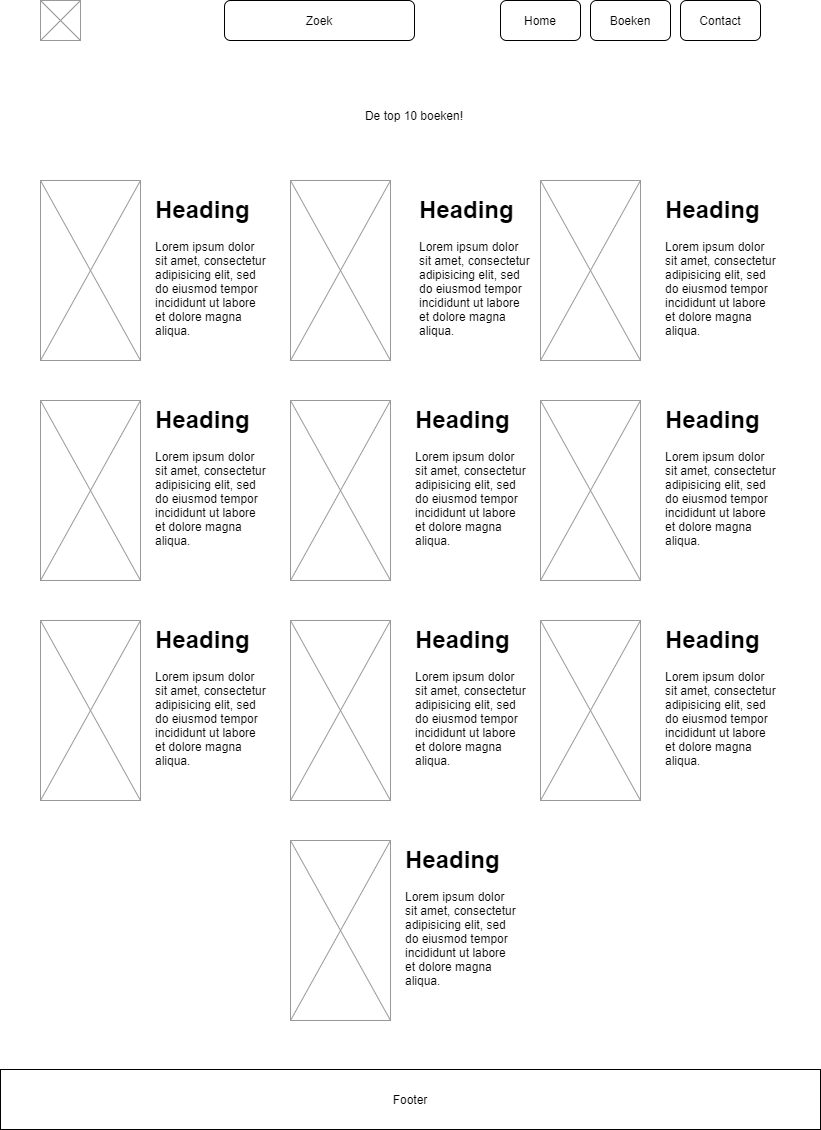

The diagram above was exported from draw.io. Its source (the exported page's mxGraphModel, read from the mxfile embedded in the PNG):
<mxGraphModel dx="1422" dy="833" grid="1" gridSize="10" guides="1" tooltips="1" connect="1" arrows="1" fold="1" page="1" pageScale="1" pageWidth="827" pageHeight="1169" math="0" shadow="0">
  <root>
    <mxCell id="0" />
    <mxCell id="1" parent="0" />
    <mxCell id="DHrMqolvhMq-IBd-EKLQ-1" value="" style="verticalLabelPosition=bottom;shadow=0;dashed=0;align=center;html=1;verticalAlign=top;strokeWidth=1;shape=mxgraph.mockup.graphics.simpleIcon;strokeColor=#999999;" vertex="1" parent="1">
      <mxGeometry x="40" y="40" width="40" height="40" as="geometry" />
    </mxCell>
    <mxCell id="DHrMqolvhMq-IBd-EKLQ-2" value="Zoek" style="rounded=1;whiteSpace=wrap;html=1;" vertex="1" parent="1">
      <mxGeometry x="224" y="40" width="190" height="40" as="geometry" />
    </mxCell>
    <mxCell id="DHrMqolvhMq-IBd-EKLQ-3" value="Home" style="rounded=1;whiteSpace=wrap;html=1;" vertex="1" parent="1">
      <mxGeometry x="500" y="40" width="80" height="40" as="geometry" />
    </mxCell>
    <mxCell id="DHrMqolvhMq-IBd-EKLQ-4" value="Boeken" style="rounded=1;whiteSpace=wrap;html=1;" vertex="1" parent="1">
      <mxGeometry x="590" y="40" width="80" height="40" as="geometry" />
    </mxCell>
    <mxCell id="DHrMqolvhMq-IBd-EKLQ-6" value="" style="verticalLabelPosition=bottom;shadow=0;dashed=0;align=center;html=1;verticalAlign=top;strokeWidth=1;shape=mxgraph.mockup.graphics.simpleIcon;strokeColor=#999999;" vertex="1" parent="1">
      <mxGeometry x="40" y="220" width="100" height="180" as="geometry" />
    </mxCell>
    <mxCell id="DHrMqolvhMq-IBd-EKLQ-7" value="&lt;h1&gt;Heading&lt;/h1&gt;&lt;p&gt;Lorem ipsum dolor sit amet, consectetur adipisicing elit, sed do eiusmod tempor incididunt ut labore et dolore magna aliqua.&lt;/p&gt;" style="text;html=1;strokeColor=none;fillColor=none;spacing=5;spacingTop=-20;whiteSpace=wrap;overflow=hidden;rounded=0;" vertex="1" parent="1">
      <mxGeometry x="150" y="230" width="120" height="180" as="geometry" />
    </mxCell>
    <mxCell id="DHrMqolvhMq-IBd-EKLQ-8" value="" style="verticalLabelPosition=bottom;shadow=0;dashed=0;align=center;html=1;verticalAlign=top;strokeWidth=1;shape=mxgraph.mockup.graphics.simpleIcon;strokeColor=#999999;" vertex="1" parent="1">
      <mxGeometry x="290" y="220" width="100" height="180" as="geometry" />
    </mxCell>
    <mxCell id="DHrMqolvhMq-IBd-EKLQ-9" value="&lt;h1&gt;Heading&lt;/h1&gt;&lt;p&gt;Lorem ipsum dolor sit amet, consectetur adipisicing elit, sed do eiusmod tempor incididunt ut labore et dolore magna aliqua.&lt;/p&gt;" style="text;html=1;strokeColor=none;fillColor=none;spacing=5;spacingTop=-20;whiteSpace=wrap;overflow=hidden;rounded=0;" vertex="1" parent="1">
      <mxGeometry x="413.5" y="230" width="120" height="180" as="geometry" />
    </mxCell>
    <mxCell id="DHrMqolvhMq-IBd-EKLQ-12" value="Contact" style="rounded=1;whiteSpace=wrap;html=1;" vertex="1" parent="1">
      <mxGeometry x="680" y="40" width="80" height="40" as="geometry" />
    </mxCell>
    <mxCell id="DHrMqolvhMq-IBd-EKLQ-13" value="" style="verticalLabelPosition=bottom;shadow=0;dashed=0;align=center;html=1;verticalAlign=top;strokeWidth=1;shape=mxgraph.mockup.graphics.simpleIcon;strokeColor=#999999;" vertex="1" parent="1">
      <mxGeometry x="540" y="220" width="100" height="180" as="geometry" />
    </mxCell>
    <mxCell id="DHrMqolvhMq-IBd-EKLQ-14" value="&lt;h1&gt;Heading&lt;/h1&gt;&lt;p&gt;Lorem ipsum dolor sit amet, consectetur adipisicing elit, sed do eiusmod tempor incididunt ut labore et dolore magna aliqua.&lt;/p&gt;" style="text;html=1;strokeColor=none;fillColor=none;spacing=5;spacingTop=-20;whiteSpace=wrap;overflow=hidden;rounded=0;" vertex="1" parent="1">
      <mxGeometry x="660" y="230" width="120" height="180" as="geometry" />
    </mxCell>
    <mxCell id="DHrMqolvhMq-IBd-EKLQ-15" value="&lt;h1&gt;Heading&lt;/h1&gt;&lt;p&gt;Lorem ipsum dolor sit amet, consectetur adipisicing elit, sed do eiusmod tempor incididunt ut labore et dolore magna aliqua.&lt;/p&gt;" style="text;html=1;strokeColor=none;fillColor=none;spacing=5;spacingTop=-20;whiteSpace=wrap;overflow=hidden;rounded=0;" vertex="1" parent="1">
      <mxGeometry x="150" y="440" width="120" height="180" as="geometry" />
    </mxCell>
    <mxCell id="DHrMqolvhMq-IBd-EKLQ-16" value="" style="verticalLabelPosition=bottom;shadow=0;dashed=0;align=center;html=1;verticalAlign=top;strokeWidth=1;shape=mxgraph.mockup.graphics.simpleIcon;strokeColor=#999999;" vertex="1" parent="1">
      <mxGeometry x="40" y="440" width="100" height="180" as="geometry" />
    </mxCell>
    <mxCell id="DHrMqolvhMq-IBd-EKLQ-17" value="" style="verticalLabelPosition=bottom;shadow=0;dashed=0;align=center;html=1;verticalAlign=top;strokeWidth=1;shape=mxgraph.mockup.graphics.simpleIcon;strokeColor=#999999;" vertex="1" parent="1">
      <mxGeometry x="290" y="440" width="100" height="180" as="geometry" />
    </mxCell>
    <mxCell id="DHrMqolvhMq-IBd-EKLQ-18" value="" style="verticalLabelPosition=bottom;shadow=0;dashed=0;align=center;html=1;verticalAlign=top;strokeWidth=1;shape=mxgraph.mockup.graphics.simpleIcon;strokeColor=#999999;" vertex="1" parent="1">
      <mxGeometry x="540" y="440" width="100" height="180" as="geometry" />
    </mxCell>
    <mxCell id="DHrMqolvhMq-IBd-EKLQ-19" value="" style="verticalLabelPosition=bottom;shadow=0;dashed=0;align=center;html=1;verticalAlign=top;strokeWidth=1;shape=mxgraph.mockup.graphics.simpleIcon;strokeColor=#999999;" vertex="1" parent="1">
      <mxGeometry x="40" y="660" width="100" height="180" as="geometry" />
    </mxCell>
    <mxCell id="DHrMqolvhMq-IBd-EKLQ-20" value="" style="verticalLabelPosition=bottom;shadow=0;dashed=0;align=center;html=1;verticalAlign=top;strokeWidth=1;shape=mxgraph.mockup.graphics.simpleIcon;strokeColor=#999999;" vertex="1" parent="1">
      <mxGeometry x="290" y="660" width="100" height="180" as="geometry" />
    </mxCell>
    <mxCell id="DHrMqolvhMq-IBd-EKLQ-21" value="" style="verticalLabelPosition=bottom;shadow=0;dashed=0;align=center;html=1;verticalAlign=top;strokeWidth=1;shape=mxgraph.mockup.graphics.simpleIcon;strokeColor=#999999;" vertex="1" parent="1">
      <mxGeometry x="540" y="660" width="100" height="180" as="geometry" />
    </mxCell>
    <mxCell id="DHrMqolvhMq-IBd-EKLQ-22" value="" style="verticalLabelPosition=bottom;shadow=0;dashed=0;align=center;html=1;verticalAlign=top;strokeWidth=1;shape=mxgraph.mockup.graphics.simpleIcon;strokeColor=#999999;" vertex="1" parent="1">
      <mxGeometry x="290" y="880" width="100" height="180" as="geometry" />
    </mxCell>
    <mxCell id="DHrMqolvhMq-IBd-EKLQ-23" value="&lt;h1&gt;Heading&lt;/h1&gt;&lt;p&gt;Lorem ipsum dolor sit amet, consectetur adipisicing elit, sed do eiusmod tempor incididunt ut labore et dolore magna aliqua.&lt;/p&gt;" style="text;html=1;strokeColor=none;fillColor=none;spacing=5;spacingTop=-20;whiteSpace=wrap;overflow=hidden;rounded=0;" vertex="1" parent="1">
      <mxGeometry x="410" y="440" width="120" height="180" as="geometry" />
    </mxCell>
    <mxCell id="DHrMqolvhMq-IBd-EKLQ-24" value="&lt;h1&gt;Heading&lt;/h1&gt;&lt;p&gt;Lorem ipsum dolor sit amet, consectetur adipisicing elit, sed do eiusmod tempor incididunt ut labore et dolore magna aliqua.&lt;/p&gt;" style="text;html=1;strokeColor=none;fillColor=none;spacing=5;spacingTop=-20;whiteSpace=wrap;overflow=hidden;rounded=0;" vertex="1" parent="1">
      <mxGeometry x="660" y="440" width="120" height="180" as="geometry" />
    </mxCell>
    <mxCell id="DHrMqolvhMq-IBd-EKLQ-25" value="&lt;h1&gt;Heading&lt;/h1&gt;&lt;p&gt;Lorem ipsum dolor sit amet, consectetur adipisicing elit, sed do eiusmod tempor incididunt ut labore et dolore magna aliqua.&lt;/p&gt;" style="text;html=1;strokeColor=none;fillColor=none;spacing=5;spacingTop=-20;whiteSpace=wrap;overflow=hidden;rounded=0;" vertex="1" parent="1">
      <mxGeometry x="150" y="660" width="120" height="180" as="geometry" />
    </mxCell>
    <mxCell id="DHrMqolvhMq-IBd-EKLQ-26" value="&lt;h1&gt;Heading&lt;/h1&gt;&lt;p&gt;Lorem ipsum dolor sit amet, consectetur adipisicing elit, sed do eiusmod tempor incididunt ut labore et dolore magna aliqua.&lt;/p&gt;" style="text;html=1;strokeColor=none;fillColor=none;spacing=5;spacingTop=-20;whiteSpace=wrap;overflow=hidden;rounded=0;" vertex="1" parent="1">
      <mxGeometry x="410" y="660" width="120" height="180" as="geometry" />
    </mxCell>
    <mxCell id="DHrMqolvhMq-IBd-EKLQ-27" value="&lt;h1&gt;Heading&lt;/h1&gt;&lt;p&gt;Lorem ipsum dolor sit amet, consectetur adipisicing elit, sed do eiusmod tempor incididunt ut labore et dolore magna aliqua.&lt;/p&gt;" style="text;html=1;strokeColor=none;fillColor=none;spacing=5;spacingTop=-20;whiteSpace=wrap;overflow=hidden;rounded=0;" vertex="1" parent="1">
      <mxGeometry x="660" y="660" width="120" height="180" as="geometry" />
    </mxCell>
    <mxCell id="DHrMqolvhMq-IBd-EKLQ-28" value="&lt;h1&gt;Heading&lt;/h1&gt;&lt;p&gt;Lorem ipsum dolor sit amet, consectetur adipisicing elit, sed do eiusmod tempor incididunt ut labore et dolore magna aliqua.&lt;/p&gt;" style="text;html=1;strokeColor=none;fillColor=none;spacing=5;spacingTop=-20;whiteSpace=wrap;overflow=hidden;rounded=0;" vertex="1" parent="1">
      <mxGeometry x="400" y="880" width="120" height="180" as="geometry" />
    </mxCell>
    <mxCell id="DHrMqolvhMq-IBd-EKLQ-29" value="De top 10 boeken!" style="text;html=1;strokeColor=none;fillColor=none;align=center;verticalAlign=middle;whiteSpace=wrap;rounded=0;" vertex="1" parent="1">
      <mxGeometry x="254" y="130" width="320" height="50" as="geometry" />
    </mxCell>
    <mxCell id="DHrMqolvhMq-IBd-EKLQ-30" value="Footer" style="rounded=0;whiteSpace=wrap;html=1;" vertex="1" parent="1">
      <mxGeometry y="1109" width="820" height="60" as="geometry" />
    </mxCell>
  </root>
</mxGraphModel>